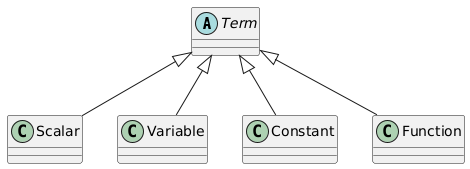

The diagram above was rendered by PlantUML. Its source (embedded in the PNG):
@startuml
abstract class Term
class Scalar
class Variable
class Constant
class Function
Term <|-- Scalar
Term <|-- Variable
Term <|-- Constant
Term <|-- Function
@enduml